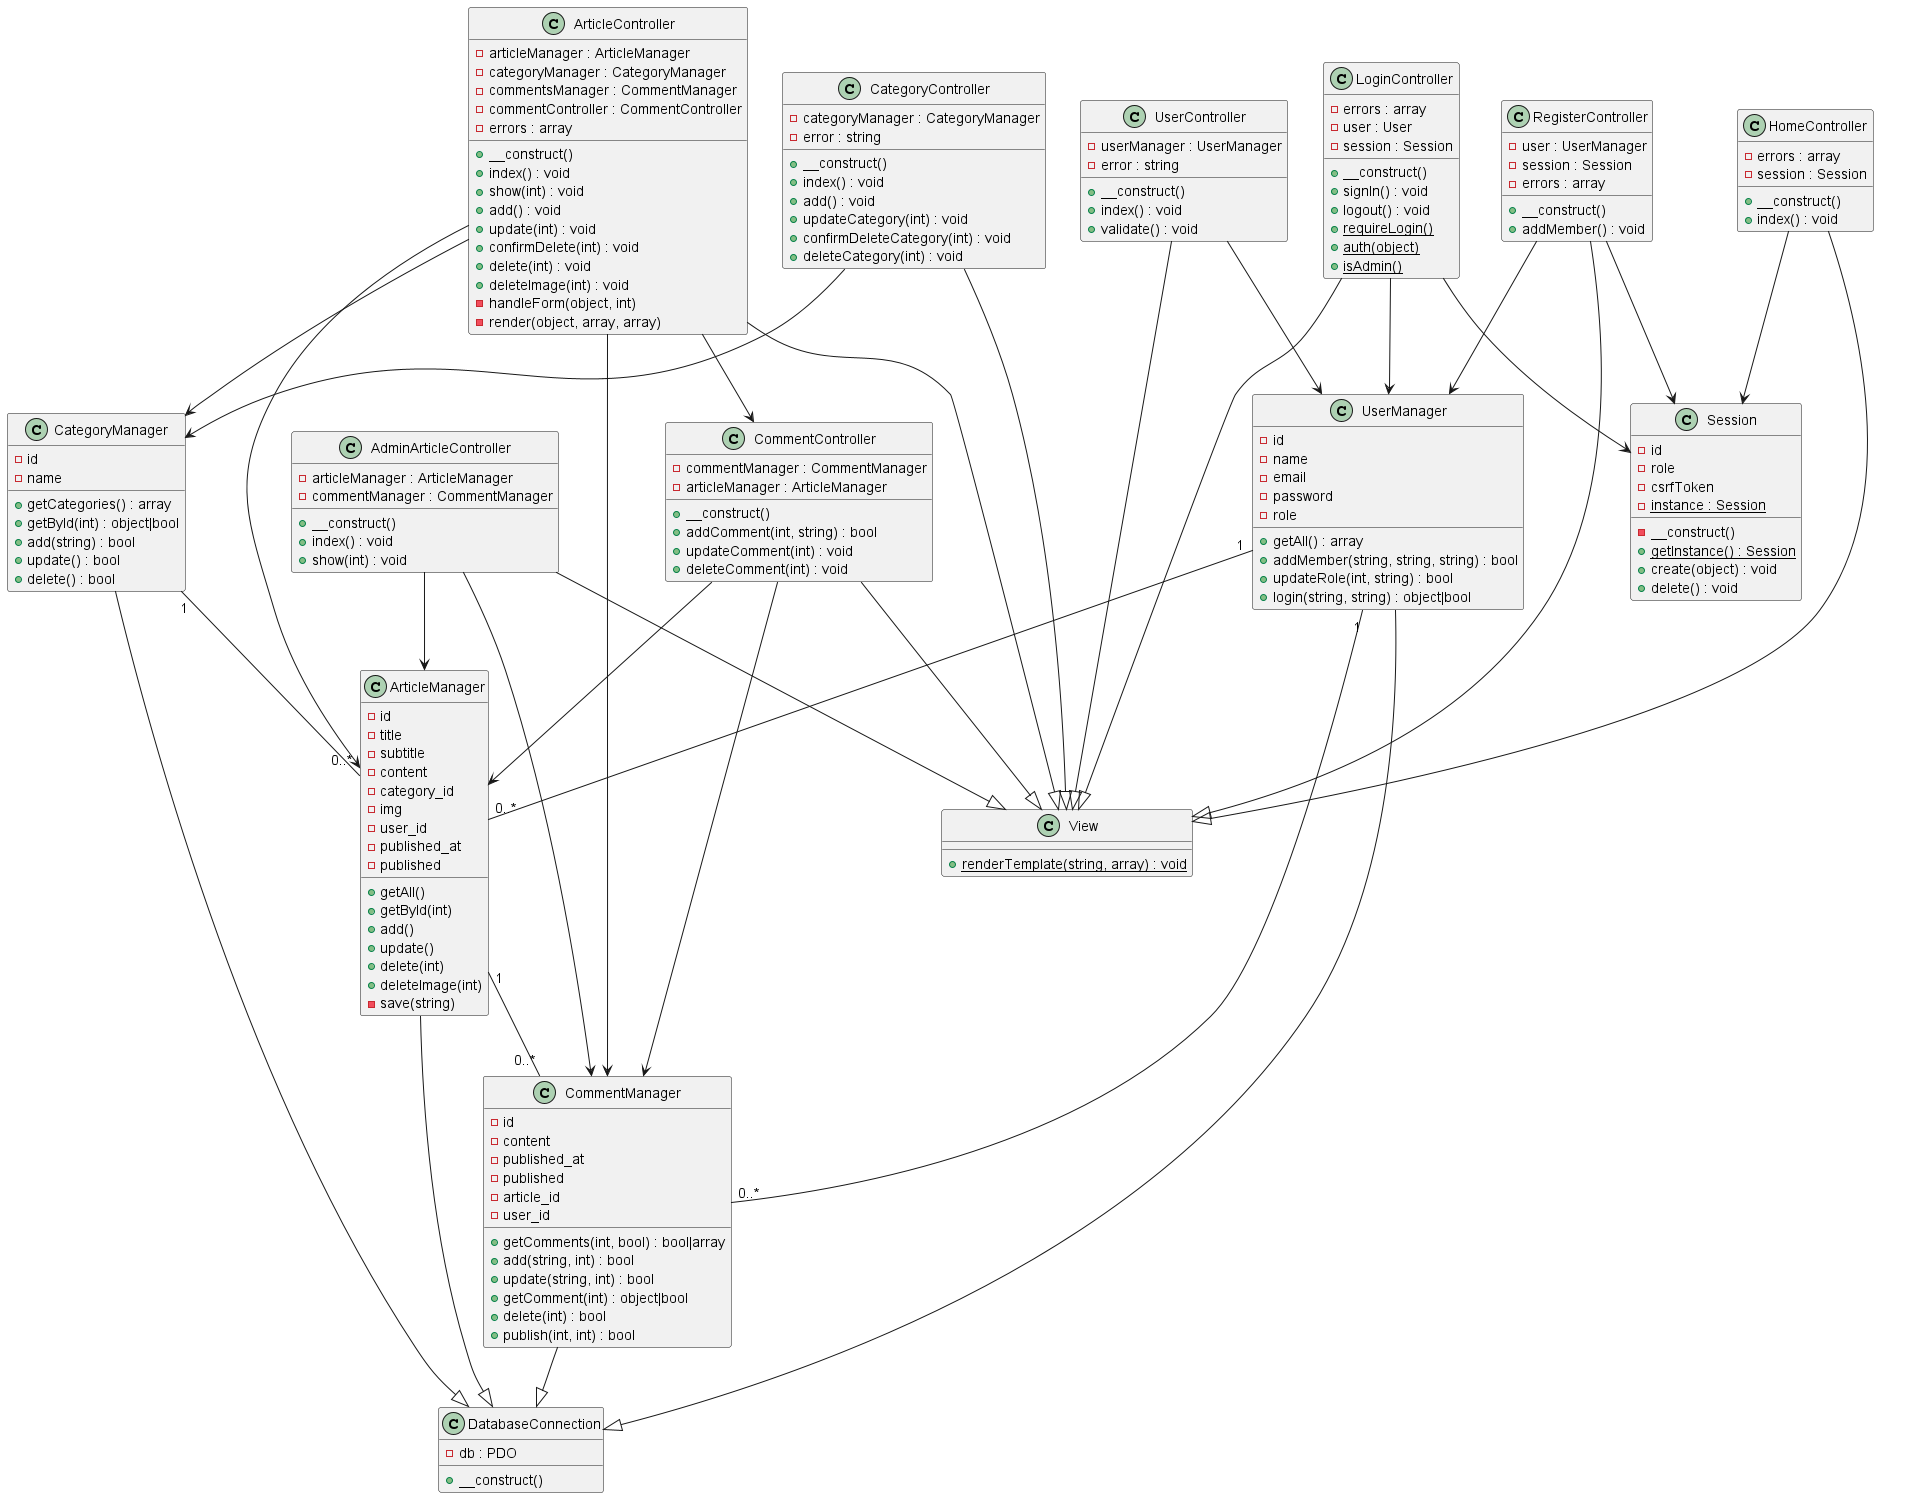

The diagram above was rendered by PlantUML. Its source (embedded in the PNG):
@startuml

class DatabaseConnection {
    - db : PDO

    + __construct()
}

class ArticleManager {
    - id
    - title
    - subtitle
    - content
    - category_id
    - img
    - user_id
    - published_at
    - published

    + getAll()
    + getById(int)
    + add()
    + update()
    + delete(int)
    + deleteImage(int)
    - save(string)
}

class UserManager {

    - id
    - name
    - email
    - password
    - role

    + getAll() : array
    + addMember(string, string, string) : bool
    + updateRole(int, string) : bool
    + login(string, string) : object|bool
}



class CategoryManager {
    - id
    - name

    + getCategories() : array
    + getById(int) : object|bool
    + add(string) : bool
    + update() : bool
    + delete() : bool
}

class CommentManager {

    - id
    - content
    - published_at
    - published
    - article_id
    - user_id


    + getComments(int, bool) : bool|array
    + add(string, int) : bool
    + update(string, int) : bool
    + getComment(int) : object|bool
    + delete(int) : bool
    + publish(int, int) : bool
}



class AdminArticleController {
    - articleManager : ArticleManager
    - commentManager : CommentManager

    + __construct()
    + index() : void
    + show(int) : void
}

class UserController {
    - userManager : UserManager
    - error : string

    + __construct()
    + index() : void
    + validate() : void
}

class CategoryController {
    - categoryManager : CategoryManager
    - error : string

    + __construct()
    + index() : void
    + add() : void
    + updateCategory(int) : void
    + confirmDeleteCategory(int) : void
    + deleteCategory(int) : void
}

class ArticleController {
    - articleManager : ArticleManager
    - categoryManager : CategoryManager
    - commentsManager : CommentManager
    - commentController : CommentController
    - errors : array

    + __construct()
    + index() : void
    + show(int) : void
    + add() : void
    + update(int) : void
    + confirmDelete(int) : void
    + delete(int) : void
    + deleteImage(int) : void
    - handleForm(object, int)
    - render(object, array, array)
}

class CommentController {
    - commentManager : CommentManager
    - articleManager : ArticleManager

    + __construct()
    + addComment(int, string) : bool
    + updateComment(int) : void
    + deleteComment(int) : void
}

class HomeController {
    - errors : array
    - session : Session

    + __construct()
    + index() : void
}

class LoginController {
    - errors : array
    - user : User
    - session : Session

    + __construct()
    + signIn() : void
    + logout() : void
    + {static} requireLogin()
    + {static} auth(object)
    + {static} isAdmin()
}

class RegisterController {
    - user : UserManager
    - session : Session
    - errors : array

    + __construct()
    + addMember() : void
}

class Session {
    - id
    - role
    - csrfToken
    - {static} instance : Session

    - __construct()
    + {static} getInstance() : Session
    + create(object) : void
    + delete() : void
}

class View {
    + {static} renderTemplate(string, array) : void
}


AdminArticleController --> ArticleManager
AdminArticleController --> CommentManager
UserController --> UserManager
CategoryController --> CategoryManager


ArticleManager --|> DatabaseConnection
UserManager --|> DatabaseConnection
CategoryManager --|> DatabaseConnection
CommentManager --|> DatabaseConnection

AdminArticleController --|> View
UserController --|> View
CategoryController --|> View

ArticleController --> ArticleManager
ArticleController --> CategoryManager
ArticleController --> CommentManager
ArticleController --> CommentController
ArticleController --|> View

CommentController --> CommentManager
CommentController --> ArticleManager
CommentController --|> View

HomeController --> Session
HomeController --|> View

LoginController --> UserManager
LoginController --> Session
LoginController --|> View

RegisterController --> UserManager
RegisterController --> Session
RegisterController --|> View

UserManager "1" -down- "0..*" ArticleManager
CategoryManager "1" -down- "0..*" ArticleManager
UserManager "1" -down- "0..*" CommentManager
ArticleManager "1" -down- "0..*" CommentManager




}

@enduml